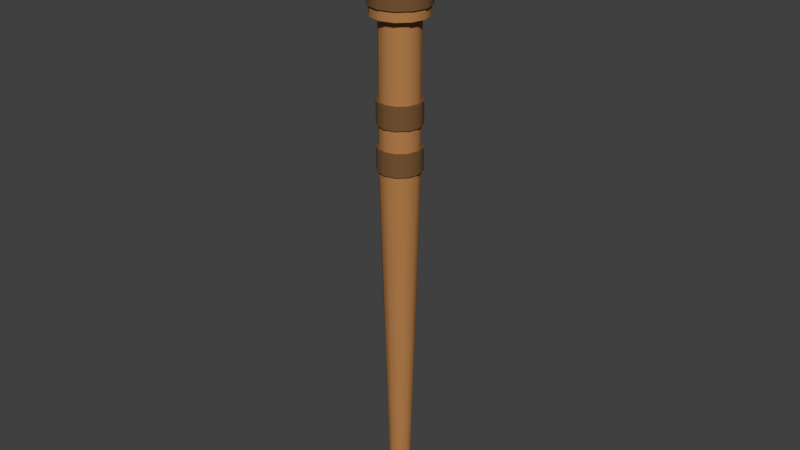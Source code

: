 # Source: TikiTorch.blend  (saved by Blender 2.78.0; exported with 4.5.12 LTS)
import bpy
from mathutils import Matrix  # noqa: F401  (used for matrix-valued properties, if any)

bpy.ops.wm.read_factory_settings(use_empty=True)
scene = bpy.context.scene
scene.name = 'Scene'

# ---- collections
col_collection_1 = bpy.data.collections.new('Collection 1'); scene.collection.children.link(col_collection_1)

# ---- materials (node trees are filled in below, after node groups)
mat_material__46 = bpy.data.materials.new('Material__46')
mat_material__46.alpha_threshold = 0.0
mat_material__46.use_transparent_shadow = False
mat_material__46.diffuse_color = (0.4575, 0.2093, 0.07205, 1.0)
mat_material__46.roughness = 0.5
mat_material__58 = bpy.data.materials.new('Material__58')
mat_material__58.alpha_threshold = 0.0
mat_material__58.use_transparent_shadow = False
mat_material__58.diffuse_color = (0.1845, 0.08945, 0.03743, 1.0)
mat_material__58.roughness = 0.5

# ---- material node trees

# ---- world
world_world = bpy.data.worlds.new('World'); scene.world = world_world
world_world.color = (0.05088, 0.05088, 0.05088)
world_world.use_sun_shadow = False
world_world.sun_shadow_jitter_overblur = 0.0
world_world.cycles.sampling_method = 'MANUAL'

# ---- meshes
me_firetorch = bpy.data.meshes.new('FireTorch')
me_firetorch.from_pydata([(2.165, 52.97, -1.25), (2.5, 52.97, 0.0), (2.5, 50.14, 0.0), (2.165, 50.14, -1.25), (1.25, 52.97, -2.165), (1.25, 50.14, -2.165), (0.0, 52.97, -2.5), (0.0, 50.14, -2.5), (-1.25, 52.97, -2.165), (-1.25, 50.14, -2.165), (-2.165, 52.97, -1.25), (-2.165, 50.14, -1.25), (-2.5, 52.97, 0.0), (-2.5, 50.14, 0.0), (-2.165, 52.97, 1.25), (-2.165, 50.14, 1.25), (-1.25, 52.97, 2.165), (-1.25, 50.14, 2.165), (0.0, 52.97, 2.5), (0.0, 50.14, 2.5), (1.25, 52.97, 2.165), (1.25, 50.14, 2.165), (2.165, 52.97, 1.25), (2.165, 50.14, 1.25), (1.079, 0.0, -0.6231), (1.246, 0.0, 0.0), (0.6231, 0.0, 0.0), (0.5396, 0.0, -0.3115), (0.6231, 0.0, -1.079), (0.3115, 0.0, -0.5396), (0.0, 0.0, -1.246), (0.0, 0.0, -0.6231), (-0.6231, 0.0, -1.079), (-0.3115, 0.0, -0.5396), (-1.079, 0.0, -0.6231), (-0.5396, 0.0, -0.3115), (-1.246, 0.0, 0.0), (-0.6231, 0.0, 0.0), (-1.079, 0.0, 0.6231), (-0.5396, 0.0, 0.3115), (-0.6231, 0.0, 1.079), (-0.3115, 0.0, 0.5396), (0.0, 0.0, 1.246), (0.0, 0.0, 0.6231), (0.6231, 0.0, 1.079), (0.3115, 0.0, 0.5396), (1.079, 0.0, 0.6231), (0.5396, 0.0, 0.3115), (0.0, 0.0, 0.0), (2.5, 80.0, 0.0), (2.165, 80.0, -1.25), (1.082, 80.0, -0.625), (1.25, 80.0, 0.0), (1.25, 80.0, -2.165), (0.625, 80.0, -1.082), (0.0, 80.0, -2.5), (0.0, 80.0, -1.25), (-1.25, 80.0, -2.165), (-0.625, 80.0, -1.082), (-2.165, 80.0, -1.25), (-1.082, 80.0, -0.625), (-2.5, 80.0, 0.0), (-1.25, 80.0, 0.0), (-2.165, 80.0, 1.25), (-1.082, 80.0, 0.625), (-1.25, 80.0, 2.165), (-0.625, 80.0, 1.082), (0.0, 80.0, 2.5), (0.0, 80.0, 1.25), (1.25, 80.0, 2.165), (0.625, 80.0, 1.082), (2.165, 80.0, 1.25), (1.082, 80.0, 0.625), (0.0, 80.0, 0.0), (3.248, 78.73, -1.875), (3.75, 78.73, 0.0), (3.75, 66.79, 0.0), (3.248, 66.79, -1.875), (1.875, 78.73, -3.248), (1.875, 66.79, -3.248), (0.0, 78.73, -3.75), (0.0, 66.79, -3.75), (-1.875, 78.73, -3.248), (-1.875, 66.79, -3.248), (-3.248, 78.73, -1.875), (-3.248, 66.79, -1.875), (-3.75, 78.73, 0.0), (-3.75, 66.79, 0.0), (-3.248, 78.73, 1.875), (-3.248, 66.79, 1.875), (-1.875, 78.73, 3.248), (-1.875, 66.79, 3.248), (0.0, 78.73, 3.75), (0.0, 66.79, 3.75), (1.875, 78.73, 3.248), (1.875, 66.79, 3.248), (3.248, 78.73, 1.875), (3.248, 66.79, 1.875), (3.5, 80.0, 0.0), (3.031, 80.0, -1.75), (3.031, 80.0, 1.75), (1.75, 80.0, 3.031), (0.0, 80.0, 3.5), (-1.75, 80.0, 3.031), (-3.031, 80.0, 1.75), (-3.5, 80.0, 0.0), (-3.031, 80.0, -1.75), (-1.75, 80.0, -3.031), (0.0, 80.0, -3.5), (1.75, 80.0, -3.031), (2.5, 65.52, 0.0), (2.165, 65.52, -1.25), (3.031, 65.52, -1.75), (3.5, 65.52, 0.0), (1.25, 65.52, -2.165), (1.75, 65.52, -3.031), (0.0, 65.52, -2.5), (0.0, 65.52, -3.5), (-1.25, 65.52, -2.165), (-1.75, 65.52, -3.031), (-2.165, 65.52, -1.25), (-3.031, 65.52, -1.75), (-2.5, 65.52, 0.0), (-3.5, 65.52, 0.0), (-2.165, 65.52, 1.25), (-3.031, 65.52, 1.75), (-1.25, 65.52, 2.165), (-1.75, 65.52, 3.031), (0.0, 65.52, 2.5), (0.0, 65.52, 3.5), (1.25, 65.52, 2.165), (1.75, 65.52, 3.031), (2.165, 65.52, 1.25), (3.031, 65.52, 1.75), (2.5, 55.79, 0.0), (2.165, 55.79, -1.25), (2.382, 55.79, -1.375), (2.75, 55.79, 0.0), (2.75, 52.97, 0.0), (2.382, 52.97, -1.375), (2.165, 47.32, -1.25), (2.5, 47.32, 0.0), (2.75, 47.32, 0.0), (2.382, 47.32, -1.375), (2.382, 50.14, -1.375), (2.75, 50.14, 0.0), (1.25, 55.79, -2.165), (1.375, 55.79, -2.382), (1.375, 52.97, -2.382), (1.25, 47.32, -2.165), (1.375, 47.32, -2.382), (1.375, 50.14, -2.382), (0.0, 55.79, -2.5), (0.0, 55.79, -2.75), (0.0, 52.97, -2.75), (0.0, 47.32, -2.5), (0.0, 47.32, -2.75), (0.0, 50.14, -2.75), (-1.25, 55.79, -2.165), (-1.375, 55.79, -2.382), (-1.375, 52.97, -2.382), (-1.25, 47.32, -2.165), (-1.375, 47.32, -2.382), (-1.375, 50.14, -2.382), (-2.165, 55.79, -1.25), (-2.382, 55.79, -1.375), (-2.382, 52.97, -1.375), (-2.165, 47.32, -1.25), (-2.382, 47.32, -1.375), (-2.382, 50.14, -1.375), (-2.5, 55.79, 0.0), (-2.75, 55.79, 0.0), (-2.75, 52.97, 0.0), (-2.5, 47.32, 0.0), (-2.75, 47.32, 0.0), (-2.75, 50.14, 0.0), (-2.165, 55.79, 1.25), (-2.382, 55.79, 1.375), (-2.382, 52.97, 1.375), (-2.165, 47.32, 1.25), (-2.382, 47.32, 1.375), (-2.382, 50.14, 1.375), (-1.25, 55.79, 2.165), (-1.375, 55.79, 2.382), (-1.375, 52.97, 2.382), (-1.25, 47.32, 2.165), (-1.375, 47.32, 2.382), (-1.375, 50.14, 2.382), (0.0, 55.79, 2.5), (0.0, 55.79, 2.75), (0.0, 52.97, 2.75), (0.0, 47.32, 2.5), (0.0, 47.32, 2.75), (0.0, 50.14, 2.75), (1.25, 55.79, 2.165), (1.375, 55.79, 2.382), (1.375, 52.97, 2.382), (1.25, 47.32, 2.165), (1.375, 47.32, 2.382), (1.375, 50.14, 2.382), (2.165, 55.79, 1.25), (2.382, 55.79, 1.375), (2.382, 52.97, 1.375), (2.165, 47.32, 1.25), (2.382, 47.32, 1.375), (2.382, 50.14, 1.375), (3.5, 78.73, 0.0), (3.031, 78.73, -1.75), (3.031, 66.79, -1.75), (3.5, 66.79, 0.0), (1.75, 78.73, -3.031), (1.75, 66.79, -3.031), (0.0, 78.73, -3.5), (0.0, 66.79, -3.5), (-1.75, 78.73, -3.031), (-1.75, 66.79, -3.031), (-3.031, 78.73, -1.75), (-3.031, 66.79, -1.75), (-3.5, 78.73, 0.0), (-3.5, 66.79, 0.0), (-3.031, 78.73, 1.75), (-3.031, 66.79, 1.75), (-1.75, 78.73, 3.031), (-1.75, 66.79, 3.031), (0.0, 78.73, 3.5), (0.0, 66.79, 3.5), (1.75, 78.73, 3.031), (1.75, 66.79, 3.031), (3.031, 78.73, 1.75), (3.031, 66.79, 1.75)], [], [(0, 1, 2, 3), (4, 0, 3, 5), (6, 4, 5, 7), (8, 6, 7, 9), (10, 8, 9, 11), (12, 10, 11, 13), (14, 12, 13, 15), (16, 14, 15, 17), (18, 16, 17, 19), (20, 18, 19, 21), (22, 20, 21, 23), (1, 22, 23, 2), (24, 25, 26, 27), (28, 24, 27, 29), (30, 28, 29, 31), (32, 30, 31, 33), (34, 32, 33, 35), (36, 34, 35, 37), (38, 36, 37, 39), (40, 38, 39, 41), (42, 40, 41, 43), (44, 42, 43, 45), (46, 44, 45, 47), (25, 46, 47, 26), (27, 26, 48), (29, 27, 48), (31, 29, 48), (33, 31, 48), (35, 33, 48), (37, 35, 48), (39, 37, 48), (41, 39, 48), (43, 41, 48), (45, 43, 48), (47, 45, 48), (26, 47, 48), (49, 50, 51, 52), (50, 53, 54, 51), (53, 55, 56, 54), (55, 57, 58, 56), (57, 59, 60, 58), (59, 61, 62, 60), (61, 63, 64, 62), (63, 65, 66, 64), (65, 67, 68, 66), (67, 69, 70, 68), (69, 71, 72, 70), (71, 49, 52, 72), (52, 51, 73), (51, 54, 73), (54, 56, 73), (56, 58, 73), (58, 60, 73), (60, 62, 73), (62, 64, 73), (64, 66, 73), (66, 68, 73), (68, 70, 73), (70, 72, 73), (72, 52, 73), (74, 75, 76, 77), (78, 74, 77, 79), (80, 78, 79, 81), (82, 80, 81, 83), (84, 82, 83, 85), (86, 84, 85, 87), (88, 86, 87, 89), (90, 88, 89, 91), (92, 90, 91, 93), (94, 92, 93, 95), (96, 94, 95, 97), (75, 96, 97, 76), (50, 49, 98, 99), (49, 71, 100, 98), (71, 69, 101, 100), (69, 67, 102, 101), (67, 65, 103, 102), (65, 63, 104, 103), (63, 61, 105, 104), (61, 59, 106, 105), (59, 57, 107, 106), (57, 55, 108, 107), (55, 53, 109, 108), (53, 50, 99, 109), (110, 111, 112, 113), (111, 114, 115, 112), (114, 116, 117, 115), (116, 118, 119, 117), (118, 120, 121, 119), (120, 122, 123, 121), (122, 124, 125, 123), (124, 126, 127, 125), (126, 128, 129, 127), (128, 130, 131, 129), (130, 132, 133, 131), (132, 110, 113, 133), (111, 110, 134, 135), (136, 137, 138, 139), (25, 24, 140, 141), (142, 143, 144, 145), (114, 111, 135, 146), (147, 136, 139, 148), (24, 28, 149, 140), (143, 150, 151, 144), (116, 114, 146, 152), (153, 147, 148, 154), (28, 30, 155, 149), (150, 156, 157, 151), (118, 116, 152, 158), (159, 153, 154, 160), (30, 32, 161, 155), (156, 162, 163, 157), (120, 118, 158, 164), (165, 159, 160, 166), (32, 34, 167, 161), (162, 168, 169, 163), (122, 120, 164, 170), (171, 165, 166, 172), (34, 36, 173, 167), (168, 174, 175, 169), (124, 122, 170, 176), (177, 171, 172, 178), (36, 38, 179, 173), (174, 180, 181, 175), (126, 124, 176, 182), (183, 177, 178, 184), (38, 40, 185, 179), (180, 186, 187, 181), (128, 126, 182, 188), (189, 183, 184, 190), (40, 42, 191, 185), (186, 192, 193, 187), (130, 128, 188, 194), (195, 189, 190, 196), (42, 44, 197, 191), (192, 198, 199, 193), (132, 130, 194, 200), (201, 195, 196, 202), (44, 46, 203, 197), (198, 204, 205, 199), (110, 132, 200, 134), (137, 201, 202, 138), (46, 25, 141, 203), (204, 142, 145, 205), (135, 134, 137, 136), (134, 200, 201, 137), (200, 194, 195, 201), (194, 188, 189, 195), (188, 182, 183, 189), (182, 176, 177, 183), (176, 170, 171, 177), (170, 164, 165, 171), (164, 158, 159, 165), (158, 152, 153, 159), (152, 146, 147, 153), (146, 135, 136, 147), (1, 0, 139, 138), (0, 4, 148, 139), (4, 6, 154, 148), (6, 8, 160, 154), (8, 10, 166, 160), (10, 12, 172, 166), (12, 14, 178, 172), (14, 16, 184, 178), (16, 18, 190, 184), (18, 20, 196, 190), (20, 22, 202, 196), (22, 1, 138, 202), (141, 140, 143, 142), (140, 149, 150, 143), (149, 155, 156, 150), (155, 161, 162, 156), (161, 167, 168, 162), (167, 173, 174, 168), (173, 179, 180, 174), (179, 185, 186, 180), (185, 191, 192, 186), (191, 197, 198, 192), (197, 203, 204, 198), (203, 141, 142, 204), (3, 2, 145, 144), (2, 23, 205, 145), (23, 21, 199, 205), (21, 19, 193, 199), (19, 17, 187, 193), (17, 15, 181, 187), (15, 13, 175, 181), (13, 11, 169, 175), (11, 9, 163, 169), (9, 7, 157, 163), (7, 5, 151, 157), (5, 3, 144, 151), (99, 98, 206, 207), (113, 112, 208, 209), (109, 99, 207, 210), (112, 115, 211, 208), (108, 109, 210, 212), (115, 117, 213, 211), (107, 108, 212, 214), (117, 119, 215, 213), (106, 107, 214, 216), (119, 121, 217, 215), (105, 106, 216, 218), (121, 123, 219, 217), (104, 105, 218, 220), (123, 125, 221, 219), (103, 104, 220, 222), (125, 127, 223, 221), (102, 103, 222, 224), (127, 129, 225, 223), (101, 102, 224, 226), (129, 131, 227, 225), (100, 101, 226, 228), (131, 133, 229, 227), (98, 100, 228, 206), (133, 113, 209, 229), (207, 206, 75, 74), (206, 228, 96, 75), (228, 226, 94, 96), (226, 224, 92, 94), (224, 222, 90, 92), (222, 220, 88, 90), (220, 218, 86, 88), (218, 216, 84, 86), (216, 214, 82, 84), (214, 212, 80, 82), (212, 210, 78, 80), (210, 207, 74, 78), (209, 208, 77, 76), (208, 211, 79, 77), (211, 213, 81, 79), (213, 215, 83, 81), (215, 217, 85, 83), (217, 219, 87, 85), (219, 221, 89, 87), (221, 223, 91, 89), (223, 225, 93, 91), (225, 227, 95, 93), (227, 229, 97, 95), (229, 209, 76, 97)])
me_firetorch.polygons.foreach_set('use_smooth', [1, 1, 1, 1, 1, 1, 1, 1, 1, 1, 1, 1, 1, 1, 1, 1, 1, 1, 1, 1, 1, 1, 1, 1, 1, 1, 1, 1, 1, 1, 1, 1, 1, 1, 1, 1, 1, 1, 1, 1, 1, 1, 1, 1, 1, 1, 1, 1, 1, 1, 1, 1, 1, 1, 1, 1, 1, 1, 1, 1, 1, 1, 1, 1, 1, 1, 1, 1, 1, 1, 1, 1, 0, 0, 0, 0, 0, 0, 0, 0, 0, 0, 0, 0, 0, 0, 0, 0, 0, 0, 0, 0, 0, 0, 0, 0, 1, 1, 1, 1, 1, 1, 1, 1, 1, 1, 1, 1, 1, 1, 1, 1, 1, 1, 1, 1, 1, 1, 1, 1, 1, 1, 1, 1, 1, 1, 1, 1, 1, 1, 1, 1, 1, 1, 1, 1, 1, 1, 1, 1, 1, 1, 1, 1, 0, 0, 0, 0, 0, 0, 0, 0, 0, 0, 0, 0, 0, 0, 0, 0, 0, 0, 0, 0, 0, 0, 0, 0, 0, 0, 0, 0, 0, 0, 0, 0, 0, 0, 0, 0, 0, 0, 0, 0, 0, 0, 0, 0, 0, 0, 0, 0, 1, 1, 1, 1, 1, 1, 1, 1, 1, 1, 1, 1, 1, 1, 1, 1, 1, 1, 1, 1, 1, 1, 1, 1, 0, 0, 0, 0, 0, 0, 0, 0, 0, 0, 0, 0, 0, 0, 0, 0, 0, 0, 0, 0, 0, 0, 0, 0])
me_firetorch.polygons.foreach_set('material_index', [0, 0, 0, 0, 0, 0, 0, 0, 0, 0, 0, 0, 0, 0, 0, 0, 0, 0, 0, 0, 0, 0, 0, 0, 0, 0, 0, 0, 0, 0, 0, 0, 0, 0, 0, 0, 0, 0, 0, 0, 0, 0, 0, 0, 0, 0, 0, 0, 0, 0, 0, 0, 0, 0, 0, 0, 0, 0, 0, 0, 1, 1, 1, 1, 1, 1, 1, 1, 1, 1, 1, 1, 0, 0, 0, 0, 0, 0, 0, 0, 0, 0, 0, 0, 0, 0, 0, 0, 0, 0, 0, 0, 0, 0, 0, 0, 0, 1, 0, 1, 0, 1, 0, 1, 0, 1, 0, 1, 0, 1, 0, 1, 0, 1, 0, 1, 0, 1, 0, 1, 0, 1, 0, 1, 0, 1, 0, 1, 0, 1, 0, 1, 0, 1, 0, 1, 0, 1, 0, 1, 0, 1, 0, 1, 1, 1, 1, 1, 1, 1, 1, 1, 1, 1, 1, 1, 1, 1, 1, 1, 1, 1, 1, 1, 1, 1, 1, 1, 1, 1, 1, 1, 1, 1, 1, 1, 1, 1, 1, 1, 1, 1, 1, 1, 1, 1, 1, 1, 1, 1, 1, 1, 0, 0, 0, 0, 0, 0, 0, 0, 0, 0, 0, 0, 0, 0, 0, 0, 0, 0, 0, 0, 0, 0, 0, 0, 1, 1, 1, 1, 1, 1, 1, 1, 1, 1, 1, 1, 1, 1, 1, 1, 1, 1, 1, 1, 1, 1, 1, 1])
_k = set([(0, 1), (0, 4), (1, 22), (2, 3), (2, 23), (3, 5), (4, 6), (5, 7), (6, 8), (7, 9), (8, 10), (9, 11), (10, 12), (11, 13), (12, 14), (13, 15), (14, 16), (15, 17), (16, 18), (17, 19), (18, 20), (19, 21), (20, 22), (21, 23), (24, 25), (24, 28), (25, 46), (28, 30), (30, 32), (32, 34), (34, 36), (36, 38), (38, 40), (40, 42), (42, 44), (44, 46), (49, 50), (49, 71), (50, 53), (53, 55), (55, 57), (57, 59), (59, 61), (61, 63), (63, 65), (65, 67), (67, 69), (69, 71), (74, 75), (74, 78), (75, 96), (76, 77), (76, 97), (77, 79), (78, 80), (79, 81), (80, 82), (81, 83), (82, 84), (83, 85), (84, 86), (85, 87), (86, 88), (87, 89), (88, 90), (89, 91), (90, 92), (91, 93), (92, 94), (93, 95), (94, 96), (95, 97), (98, 99), (98, 100), (99, 109), (100, 101), (101, 102), (102, 103), (103, 104), (104, 105), (105, 106), (106, 107), (107, 108), (108, 109), (110, 111), (110, 132), (111, 114), (112, 113), (112, 115), (113, 133), (114, 116), (115, 117), (116, 118), (117, 119), (118, 120), (119, 121), (120, 122), (121, 123), (122, 124), (123, 125), (124, 126), (125, 127), (126, 128), (127, 129), (128, 130), (129, 131), (130, 132), (131, 133), (134, 135), (134, 200), (135, 146), (136, 137), (136, 147), (137, 201), (138, 139), (138, 202), (139, 148), (140, 141), (140, 149), (141, 203), (142, 143), (142, 204), (143, 150), (144, 145), (144, 151), (145, 205), (146, 152), (147, 153), (148, 154), (149, 155), (150, 156), (151, 157), (152, 158), (153, 159), (154, 160), (155, 161), (156, 162), (157, 163), (158, 164), (159, 165), (160, 166), (161, 167), (162, 168), (163, 169), (164, 170), (165, 171), (166, 172), (167, 173), (168, 174), (169, 175), (170, 176), (171, 177), (172, 178), (173, 179), (174, 180), (175, 181), (176, 182), (177, 183), (178, 184), (179, 185), (180, 186), (181, 187), (182, 188), (183, 189), (184, 190), (185, 191), (186, 192), (187, 193), (188, 194), (189, 195), (190, 196), (191, 197), (192, 198), (193, 199), (194, 200), (195, 201), (196, 202), (197, 203), (198, 204), (199, 205), (206, 207), (206, 228), (207, 210), (208, 209), (208, 211), (209, 229), (210, 212), (211, 213), (212, 214), (213, 215), (214, 216), (215, 217), (216, 218), (217, 219), (218, 220), (219, 221), (220, 222), (221, 223), (222, 224), (223, 225), (224, 226), (225, 227), (226, 228), (227, 229)])
me_firetorch.attributes.new('sharp_edge', 'BOOLEAN', 'EDGE').data.foreach_set('value', [ (min(e.vertices), max(e.vertices)) in _k for e in me_firetorch.edges])
_uv = me_firetorch.uv_layers.new(name='UVMap')
_uv.uv.foreach_set('vector', [0.8426, 0.6619, 0.7582, 0.6619, 0.7582, 0.6266, 0.8426, 0.6266, 0.9228, 0.6619, 0.8426, 0.6619, 0.8426, 0.6266, 0.9228, 0.6266, 1.0, 0.6619, 0.9228, 0.6619, 0.9228, 0.6266, 1.0, 0.6266, 0.0772, 0.6619, 0.0, 0.6619, 0.0, 0.6266, 0.0772, 0.6266, 0.1574, 0.6619, 0.0772, 0.6619, 0.0772, 0.6266, 0.1574, 0.6266, 0.2418, 0.6619, 0.1574, 0.6619, 0.1574, 0.6266, 0.2418, 0.6266, 0.3286, 0.6619, 0.2418, 0.6619, 0.2418, 0.6266, 0.3286, 0.6266, 0.415, 0.6619, 0.3286, 0.6619, 0.3286, 0.6266, 0.415, 0.6266, 0.5, 0.6619, 0.415, 0.6619, 0.415, 0.6266, 0.5, 0.6266, 0.585, 0.6619, 0.5, 0.6619, 0.5, 0.6266, 0.585, 0.6266, 0.6714, 0.6619, 0.585, 0.6619, 0.585, 0.6266, 0.6714, 0.6266, 0.7582, 0.6619, 0.6714, 0.6619, 0.6714, 0.6266, 0.7582, 0.6266, 0.3932, 0.6487, 0.4822, 0.6717, 0.4822, 0.5859, 0.4377, 0.5744, 0.3281, 0.5859, 0.3932, 0.6487, 0.4377, 0.5744, 0.4052, 0.5429, 0.3043, 0.5, 0.3281, 0.5859, 0.4052, 0.5429, 0.3932, 0.5, 0.3281, 0.4141, 0.3043, 0.5, 0.3932, 0.5, 0.4052, 0.4571, 0.3932, 0.3513, 0.3281, 0.4141, 0.4052, 0.4571, 0.4377, 0.4256, 0.4822, 0.3283, 0.3932, 0.3513, 0.4377, 0.4256, 0.4822, 0.4141, 0.5711, 0.3513, 0.4822, 0.3283, 0.4822, 0.4141, 0.5266, 0.4256, 0.6362, 0.4141, 0.5711, 0.3513, 0.5266, 0.4256, 0.5592, 0.4571, 0.66, 0.5, 0.6362, 0.4141, 0.5592, 0.4571, 0.5711, 0.5, 0.6362, 0.5859, 0.66, 0.5, 0.5711, 0.5, 0.5592, 0.5429, 0.5711, 0.6487, 0.6362, 0.5859, 0.5592, 0.5429, 0.5266, 0.5744, 0.4822, 0.6717, 0.5711, 0.6487, 0.5266, 0.5744, 0.4822, 0.5859, 0.4377, 0.5744, 0.4822, 0.5859, 0.4822, 0.5, 0.4052, 0.5429, 0.4377, 0.5744, 0.4822, 0.5, 0.3932, 0.5, 0.4052, 0.5429, 0.4822, 0.5, 0.4052, 0.4571, 0.3932, 0.5, 0.4822, 0.5, 0.4377, 0.4256, 0.4052, 0.4571, 0.4822, 0.5, 0.4822, 0.4141, 0.4377, 0.4256, 0.4822, 0.5, 0.5266, 0.4256, 0.4822, 0.4141, 0.4822, 0.5, 0.5592, 0.4571, 0.5266, 0.4256, 0.4822, 0.5, 0.5711, 0.5, 0.5592, 0.4571, 0.4822, 0.5, 0.5592, 0.5429, 0.5711, 0.5, 0.4822, 0.5, 0.5266, 0.5744, 0.5592, 0.5429, 0.4822, 0.5, 0.4822, 0.5859, 0.5266, 0.5744, 0.4822, 0.5, 0.4822, 0.8445, 0.3038, 0.7983, 0.393, 0.6492, 0.4822, 0.6722, 0.3038, 0.7983, 0.1732, 0.6722, 0.3277, 0.5861, 0.393, 0.6492, 0.1732, 0.6722, 0.1254, 0.5, 0.3038, 0.5, 0.3277, 0.5861, 0.1254, 0.5, 0.1732, 0.3278, 0.3277, 0.4139, 0.3038, 0.5, 0.1732, 0.3278, 0.3038, 0.2017, 0.393, 0.3508, 0.3277, 0.4139, 0.3038, 0.2017, 0.4822, 0.1555, 0.4822, 0.3278, 0.393, 0.3508, 0.4822, 0.1555, 0.6606, 0.2017, 0.5714, 0.3508, 0.4822, 0.3278, 0.6606, 0.2017, 0.7911, 0.3278, 0.6367, 0.4139, 0.5714, 0.3508, 0.7911, 0.3278, 0.8389, 0.5, 0.6606, 0.5, 0.6367, 0.4139, 0.8389, 0.5, 0.7911, 0.6722, 0.6367, 0.5861, 0.6606, 0.5, 0.7911, 0.6722, 0.6606, 0.7983, 0.5714, 0.6492, 0.6367, 0.5861, 0.6606, 0.7983, 0.4822, 0.8445, 0.4822, 0.6722, 0.5714, 0.6492, 0.4822, 0.6722, 0.393, 0.6492, 0.4822, 0.5, 0.393, 0.6492, 0.3277, 0.5861, 0.4822, 0.5, 0.3277, 0.5861, 0.3038, 0.5, 0.4822, 0.5, 0.3038, 0.5, 0.3277, 0.4139, 0.4822, 0.5, 0.3277, 0.4139, 0.393, 0.3508, 0.4822, 0.5, 0.393, 0.3508, 0.4822, 0.3278, 0.4822, 0.5, 0.4822, 0.3278, 0.5714, 0.3508, 0.4822, 0.5, 0.5714, 0.3508, 0.6367, 0.4139, 0.4822, 0.5, 0.6367, 0.4139, 0.6606, 0.5, 0.4822, 0.5, 0.6606, 0.5, 0.6367, 0.5861, 0.4822, 0.5, 0.6367, 0.5861, 0.5714, 0.6492, 0.4822, 0.5, 0.5714, 0.6492, 0.4822, 0.6722, 0.4822, 0.5, 0.8333, 0.9717, 0.75, 0.9717, 0.75, 0.6132, 0.8333, 0.6132, 0.9167, 0.9717, 0.8333, 0.9717, 0.8333, 0.6132, 0.9167, 0.6132, 1.0, 0.9717, 0.9167, 0.9717, 0.9167, 0.6132, 1.0, 0.6132, 0.0833, 0.9717, 0.0, 0.9717, 0.0, 0.6132, 0.0833, 0.6132, 0.1667, 0.9717, 0.0833, 0.9717, 0.0833, 0.6132, 0.1667, 0.6132, 0.25, 0.9717, 0.1667, 0.9717, 0.1667, 0.6132, 0.25, 0.6132, 0.3333, 0.9717, 0.25, 0.9717, 0.25, 0.6132, 0.3333, 0.6132, 0.4167, 0.9717, 0.3333, 0.9717, 0.3333, 0.6132, 0.4167, 0.6132, 0.5, 0.9717, 0.4167, 0.9717, 0.4167, 0.6132, 0.5, 0.6132, 0.5833, 0.9717, 0.5, 0.9717, 0.5, 0.6132, 0.5833, 0.6132, 0.6667, 0.9717, 0.5833, 0.9717, 0.5833, 0.6132, 0.6667, 0.6132, 0.75, 0.9717, 0.6667, 0.9717, 0.6667, 0.6132, 0.75, 0.6132, 0.3038, 0.7983, 0.4822, 0.8445, 0.4822, 0.9823, 0.2324, 0.9177, 0.4822, 0.8445, 0.6606, 0.7983, 0.7319, 0.9177, 0.4822, 0.9823, 0.6606, 0.7983, 0.7911, 0.6722, 0.9147, 0.7411, 0.7319, 0.9177, 0.7911, 0.6722, 0.8389, 0.5, 0.9817, 0.5, 0.9147, 0.7411, 0.8389, 0.5, 0.7911, 0.3278, 0.9147, 0.2589, 0.9817, 0.5, 0.7911, 0.3278, 0.6606, 0.2017, 0.7319, 0.0823, 0.9147, 0.2589, 0.6606, 0.2017, 0.4822, 0.1555, 0.4822, 0.0177, 0.7319, 0.0823, 0.4822, 0.1555, 0.3038, 0.2017, 0.2324, 0.0823, 0.4822, 0.0177, 0.3038, 0.2017, 0.1732, 0.3278, 0.0496, 0.2589, 0.2324, 0.0823, 0.1732, 0.3278, 0.1254, 0.5, -0.0173, 0.5, 0.0496, 0.2589, 0.1254, 0.5, 0.1732, 0.6722, 0.0496, 0.7411, -0.0173, 0.5, 0.1732, 0.6722, 0.3038, 0.7983, 0.2324, 0.9177, 0.0496, 0.7411, 0.4822, 0.8445, 0.3038, 0.7983, 0.2324, 0.9177, 0.4822, 0.9823, 0.3038, 0.7983, 0.1732, 0.6722, 0.0496, 0.7411, 0.2324, 0.9177, 0.1732, 0.6722, 0.1254, 0.5, -0.0173, 0.5, 0.0496, 0.7411, 0.1254, 0.5, 0.1732, 0.3278, 0.0496, 0.2589, -0.0173, 0.5, 0.1732, 0.3278, 0.3038, 0.2017, 0.2324, 0.0823, 0.0496, 0.2589, 0.3038, 0.2017, 0.4822, 0.1555, 0.4822, 0.0177, 0.2324, 0.0823, 0.4822, 0.1555, 0.6606, 0.2017, 0.7319, 0.0823, 0.4822, 0.0177, 0.6606, 0.2017, 0.7911, 0.3278, 0.9147, 0.2589, 0.7319, 0.0823, 0.7911, 0.3278, 0.8389, 0.5, 0.9817, 0.5, 0.9147, 0.2589, 0.8389, 0.5, 0.7911, 0.6722, 0.9147, 0.7411, 0.9817, 0.5, 0.7911, 0.6722, 0.6606, 0.7983, 0.7319, 0.9177, 0.9147, 0.7411, 0.6606, 0.7983, 0.4822, 0.8445, 0.4822, 0.9823, 0.7319, 0.9177, 0.8426, 0.8187, 0.7582, 0.8187, 0.7582, 0.6972, 0.8426, 0.6972, 0.8333, 0.2829, 0.75, 0.2829, 0.75, 0.198, 0.8333, 0.198, 0.7665, 0.0005, 0.8491, 0.0005, 0.8426, 0.5914, 0.7582, 0.5914, 0.75, 0.0283, 0.8333, 0.0283, 0.8333, 0.1131, 0.75, 0.1131, 0.9228, 0.8187, 0.8426, 0.8187, 0.8426, 0.6972, 0.9228, 0.6972, 0.9167, 0.2829, 0.8333, 0.2829, 0.8333, 0.198, 0.9167, 0.198, 0.8491, 0.0005, 0.9263, 0.0005, 0.9228, 0.5914, 0.8426, 0.5914, 0.8333, 0.0283, 0.9167, 0.0283, 0.9167, 0.1131, 0.8333, 0.1131, 1.0, 0.8187, 0.9228, 0.8187, 0.9228, 0.6972, 1.0, 0.6972, 1.0, 0.2829, 0.9167, 0.2829, 0.9167, 0.198, 1.0, 0.198, 0.9263, 0.0005, 1.0, 0.0005, 1.0, 0.5914, 0.9228, 0.5914, 0.9167, 0.0283, 1.0, 0.0283, 1.0, 0.1131, 0.9167, 0.1131, 0.0772, 0.8187, 0.0, 0.8187, 0.0, 0.6972, 0.0772, 0.6972, 0.0833, 0.2829, 0.0, 0.2829, 0.0, 0.198, 0.0833, 0.198, 1.0, 0.0005, 1.074, 0.0005, 1.077, 0.5914, 1.0, 0.5914, 1.0, 0.0283, 1.083, 0.0283, 1.083, 0.1131, 1.0, 0.1131, 0.1574, 0.8187, 0.0772, 0.8187, 0.0772, 0.6972, 0.1574, 0.6972, 0.1667, 0.2829, 0.0833, 0.2829, 0.0833, 0.198, 0.1667, 0.198, 0.0737, 0.0005, 0.1509, 0.0005, 0.1574, 0.5914, 0.0772, 0.5914, 0.0833, 0.0283, 0.1667, 0.0283, 0.1667, 0.1131, 0.0833, 0.1131, 0.2418, 0.8187, 0.1574, 0.8187, 0.1574, 0.6972, 0.2418, 0.6972, 0.25, 0.2829, 0.1667, 0.2829, 0.1667, 0.198, 0.25, 0.198, 0.1509, 0.0005, 0.2335, 0.0005, 0.2418, 0.5914, 0.1574, 0.5914, 0.1667, 0.0283, 0.25, 0.0283, 0.25, 0.1131, 0.1667, 0.1131, 0.3286, 0.8187, 0.2418, 0.8187, 0.2418, 0.6972, 0.3286, 0.6972, 0.3333, 0.2829, 0.25, 0.2829, 0.25, 0.198, 0.3333, 0.198, 0.2335, 0.0005, 0.321, 0.0005, 0.3286, 0.5914, 0.2418, 0.5914, 0.25, 0.0283, 0.3333, 0.0283, 0.3333, 0.1131, 0.25, 0.1131, 0.415, 0.8187, 0.3286, 0.8187, 0.3286, 0.6972, 0.415, 0.6972, 0.4167, 0.2829, 0.3333, 0.2829, 0.3333, 0.198, 0.4167, 0.198, 0.321, 0.0005, 0.4105, 0.0005, 0.415, 0.5914, 0.3286, 0.5914, 0.3333, 0.0283, 0.4167, 0.0283, 0.4167, 0.1131, 0.3333, 0.1131, 0.5, 0.8187, 0.415, 0.8187, 0.415, 0.6972, 0.5, 0.6972, 0.5, 0.2829, 0.4167, 0.2829, 0.4167, 0.198, 0.5, 0.198, 0.4105, 0.0005, 0.5, 0.0005, 0.5, 0.5914, 0.415, 0.5914, 0.4167, 0.0283, 0.5, 0.0283, 0.5, 0.1131, 0.4167, 0.1131, 0.585, 0.8187, 0.5, 0.8187, 0.5, 0.6972, 0.585, 0.6972, 0.5833, 0.2829, 0.5, 0.2829, 0.5, 0.198, 0.5833, 0.198, 0.5, 0.0005, 0.5895, 0.0005, 0.585, 0.5914, 0.5, 0.5914, 0.5, 0.0283, 0.5833, 0.0283, 0.5833, 0.1131, 0.5, 0.1131, 0.6714, 0.8187, 0.585, 0.8187, 0.585, 0.6972, 0.6714, 0.6972, 0.6667, 0.2829, 0.5833, 0.2829, 0.5833, 0.198, 0.6667, 0.198, 0.5895, 0.0005, 0.679, 0.0005, 0.6714, 0.5914, 0.585, 0.5914, 0.5833, 0.0283, 0.6667, 0.0283, 0.6667, 0.1131, 0.5833, 0.1131, 0.7582, 0.8187, 0.6714, 0.8187, 0.6714, 0.6972, 0.7582, 0.6972, 0.75, 0.2829, 0.6667, 0.2829, 0.6667, 0.198, 0.75, 0.198, 0.679, 0.0005, 0.7665, 0.0005, 0.7582, 0.5914, 0.6714, 0.5914, 0.6667, 0.0283, 0.75, 0.0283, 0.75, 0.1131, 0.6667, 0.1131, 0.8333, 0.2829, 0.75, 0.2829, 0.75, 0.2829, 0.8333, 0.2829, 0.75, 0.2829, 0.6667, 0.2829, 0.6667, 0.2829, 0.75, 0.2829, 0.6667, 0.2829, 0.5833, 0.2829, 0.5833, 0.2829, 0.6667, 0.2829, 0.5833, 0.2829, 0.5, 0.2829, 0.5, 0.2829, 0.5833, 0.2829, 0.5, 0.2829, 0.4167, 0.2829, 0.4167, 0.2829, 0.5, 0.2829, 0.4167, 0.2829, 0.3333, 0.2829, 0.3333, 0.2829, 0.4167, 0.2829, 0.3333, 0.2829, 0.25, 0.2829, 0.25, 0.2829, 0.3333, 0.2829, 0.25, 0.2829, 0.1667, 0.2829, 0.1667, 0.2829, 0.25, 0.2829, 0.1667, 0.2829, 0.0833, 0.2829, 0.0833, 0.2829, 0.1667, 0.2829, 0.0833, 0.2829, 0.0, 0.2829, 0.0, 0.2829, 0.0833, 0.2829, 1.0, 0.2829, 0.9167, 0.2829, 0.9167, 0.2829, 1.0, 0.2829, 0.9167, 0.2829, 0.8333, 0.2829, 0.8333, 0.2829, 0.9167, 0.2829, 0.75, 0.198, 0.8333, 0.198, 0.8333, 0.198, 0.75, 0.198, 0.8333, 0.198, 0.9167, 0.198, 0.9167, 0.198, 0.8333, 0.198, 0.9167, 0.198, 1.0, 0.198, 1.0, 0.198, 0.9167, 0.198, 1.0, 0.198, 1.083, 0.198, 1.083, 0.198, 1.0, 0.198, 0.0833, 0.198, 0.1667, 0.198, 0.1667, 0.198, 0.0833, 0.198, 0.1667, 0.198, 0.25, 0.198, 0.25, 0.198, 0.1667, 0.198, 0.25, 0.198, 0.3333, 0.198, 0.3333, 0.198, 0.25, 0.198, 0.3333, 0.198, 0.4167, 0.198, 0.4167, 0.198, 0.3333, 0.198, 0.4167, 0.198, 0.5, 0.198, 0.5, 0.198, 0.4167, 0.198, 0.5, 0.198, 0.5833, 0.198, 0.5833, 0.198, 0.5, 0.198, 0.5833, 0.198, 0.6667, 0.198, 0.6667, 0.198, 0.5833, 0.198, 0.6667, 0.198, 0.75, 0.198, 0.75, 0.198, 0.6667, 0.198, 0.75, 0.0283, 0.8333, 0.0283, 0.8333, 0.0283, 0.75, 0.0283, 0.8333, 0.0283, 0.9167, 0.0283, 0.9167, 0.0283, 0.8333, 0.0283, 0.9167, 0.0283, 1.0, 0.0283, 1.0, 0.0283, 0.9167, 0.0283, 1.0, 0.0283, 1.083, 0.0283, 1.083, 0.0283, 1.0, 0.0283, 0.0833, 0.0283, 0.1667, 0.0283, 0.1667, 0.0283, 0.0833, 0.0283, 0.1667, 0.0283, 0.25, 0.0283, 0.25, 0.0283, 0.1667, 0.0283, 0.25, 0.0283, 0.3333, 0.0283, 0.3333, 0.0283, 0.25, 0.0283, 0.3333, 0.0283, 0.4167, 0.0283, 0.4167, 0.0283, 0.3333, 0.0283, 0.4167, 0.0283, 0.5, 0.0283, 0.5, 0.0283, 0.4167, 0.0283, 0.5, 0.0283, 0.5833, 0.0283, 0.5833, 0.0283, 0.5, 0.0283, 0.5833, 0.0283, 0.6667, 0.0283, 0.6667, 0.0283, 0.5833, 0.0283, 0.6667, 0.0283, 0.75, 0.0283, 0.75, 0.0283, 0.6667, 0.0283, 0.8333, 0.1131, 0.75, 0.1131, 0.75, 0.1131, 0.8333, 0.1131, 0.75, 0.1131, 0.6667, 0.1131, 0.6667, 0.1131, 0.75, 0.1131, 0.6667, 0.1131, 0.5833, 0.1131, 0.5833, 0.1131, 0.6667, 0.1131, 0.5833, 0.1131, 0.5, 0.1131, 0.5, 0.1131, 0.5833, 0.1131, 0.5, 0.1131, 0.4167, 0.1131, 0.4167, 0.1131, 0.5, 0.1131, 0.4167, 0.1131, 0.3333, 0.1131, 0.3333, 0.1131, 0.4167, 0.1131, 0.3333, 0.1131, 0.25, 0.1131, 0.25, 0.1131, 0.3333, 0.1131, 0.25, 0.1131, 0.1667, 0.1131, 0.1667, 0.1131, 0.25, 0.1131, 0.1667, 0.1131, 0.0833, 0.1131, 0.0833, 0.1131, 0.1667, 0.1131, 0.0833, 0.1131, 0.0, 0.1131, 0.0, 0.1131, 0.0833, 0.1131, 1.0, 0.1131, 0.9167, 0.1131, 0.9167, 0.1131, 1.0, 0.1131, 0.9167, 0.1131, 0.8333, 0.1131, 0.8333, 0.1131, 0.9167, 0.1131, 0.8407, 0.9995, 0.7559, 0.9995, 0.7559, 0.9837, 0.8407, 0.9837, 0.7559, 0.8187, 0.8407, 0.8187, 0.8407, 0.8346, 0.7559, 0.8346, 0.9218, 0.9995, 0.8407, 0.9995, 0.8407, 0.9837, 0.9218, 0.9837, 0.8407, 0.8187, 0.9218, 0.8187, 0.9218, 0.8346, 0.8407, 0.8346, 1.0, 0.9995, 0.9218, 0.9995, 0.9218, 0.9837, 1.0, 0.9837, 0.9218, 0.8187, 1.0, 0.8187, 1.0, 0.8346, 0.9218, 0.8346, 0.0782, 0.9995, 0.0, 0.9995, 0.0, 0.9837, 0.0782, 0.9837, 1.0, 0.8187, 1.078, 0.8187, 1.078, 0.8346, 1.0, 0.8346, 0.1593, 0.9995, 0.0782, 0.9995, 0.0782, 0.9837, 0.1593, 0.9837, 0.0782, 0.8187, 0.1593, 0.8187, 0.1593, 0.8346, 0.0782, 0.8346, 0.2441, 0.9995, 0.1593, 0.9995, 0.1593, 0.9837, 0.2441, 0.9837, 0.1593, 0.8187, 0.2441, 0.8187, 0.2441, 0.8346, 0.1593, 0.8346, 0.3307, 0.9995, 0.2441, 0.9995, 0.2441, 0.9837, 0.3307, 0.9837, 0.2441, 0.8187, 0.3307, 0.8187, 0.3307, 0.8346, 0.2441, 0.8346, 0.4162, 0.9995, 0.3307, 0.9995, 0.3307, 0.9837, 0.4162, 0.9837, 0.3307, 0.8187, 0.4162, 0.8187, 0.4162, 0.8346, 0.3307, 0.8346, 0.5, 0.9995, 0.4162, 0.9995, 0.4162, 0.9837, 0.5, 0.9837, 0.4162, 0.8187, 0.5, 0.8187, 0.5, 0.8346, 0.4162, 0.8346, 0.5838, 0.9995, 0.5, 0.9995, 0.5, 0.9837, 0.5838, 0.9837, 0.5, 0.8187, 0.5838, 0.8187, 0.5838, 0.8346, 0.5, 0.8346, 0.6693, 0.9995, 0.5838, 0.9995, 0.5838, 0.9837, 0.6693, 0.9837, 0.5838, 0.8187, 0.6693, 0.8187, 0.6693, 0.8346, 0.5838, 0.8346, 0.7559, 0.9995, 0.6693, 0.9995, 0.6693, 0.9837, 0.7559, 0.9837, 0.6693, 0.8187, 0.7559, 0.8187, 0.7559, 0.8346, 0.6693, 0.8346, 0.8333, 0.9717, 0.75, 0.9717, 0.75, 0.9717, 0.8333, 0.9717, 0.75, 0.9717, 0.6667, 0.9717, 0.6667, 0.9717, 0.75, 0.9717, 0.6667, 0.9717, 0.5833, 0.9717, 0.5833, 0.9717, 0.6667, 0.9717, 0.5833, 0.9717, 0.5, 0.9717, 0.5, 0.9717, 0.5833, 0.9717, 0.5, 0.9717, 0.4167, 0.9717, 0.4167, 0.9717, 0.5, 0.9717, 0.4167, 0.9717, 0.3333, 0.9717, 0.3333, 0.9717, 0.4167, 0.9717, 0.3333, 0.9717, 0.25, 0.9717, 0.25, 0.9717, 0.3333, 0.9717, 0.25, 0.9717, 0.1667, 0.9717, 0.1667, 0.9717, 0.25, 0.9717, 0.1667, 0.9717, 0.0833, 0.9717, 0.0833, 0.9717, 0.1667, 0.9717, 0.0833, 0.9717, 0.0, 0.9717, 0.0, 0.9717, 0.0833, 0.9717, 1.0, 0.9717, 0.9167, 0.9717, 0.9167, 0.9717, 1.0, 0.9717, 0.9167, 0.9717, 0.8333, 0.9717, 0.8333, 0.9717, 0.9167, 0.9717, 0.75, 0.6132, 0.8333, 0.6132, 0.8333, 0.6132, 0.75, 0.6132, 0.8333, 0.6132, 0.9167, 0.6132, 0.9167, 0.6132, 0.8333, 0.6132, 0.9167, 0.6132, 1.0, 0.6132, 1.0, 0.6132, 0.9167, 0.6132, 1.0, 0.6132, 1.083, 0.6132, 1.083, 0.6132, 1.0, 0.6132, 0.0833, 0.6132, 0.1667, 0.6132, 0.1667, 0.6132, 0.0833, 0.6132, 0.1667, 0.6132, 0.25, 0.6132, 0.25, 0.6132, 0.1667, 0.6132, 0.25, 0.6132, 0.3333, 0.6132, 0.3333, 0.6132, 0.25, 0.6132, 0.3333, 0.6132, 0.4167, 0.6132, 0.4167, 0.6132, 0.3333, 0.6132, 0.4167, 0.6132, 0.5, 0.6132, 0.5, 0.6132, 0.4167, 0.6132, 0.5, 0.6132, 0.5833, 0.6132, 0.5833, 0.6132, 0.5, 0.6132, 0.5833, 0.6132, 0.6667, 0.6132, 0.6667, 0.6132, 0.5833, 0.6132, 0.6667, 0.6132, 0.75, 0.6132, 0.75, 0.6132, 0.6667, 0.6132])
me_firetorch.materials.append(mat_material__46)
me_firetorch.materials.append(mat_material__58)
me_firetorch.use_remesh_preserve_volume = False
me_firetorch.use_remesh_preserve_attributes = False
me_firetorch.use_mirror_vertex_groups = False
me_firetorch.update()
me_firetorch.normals_split_custom_set([tuple(v) for v in zip(*[iter([0.866, 0.0, -0.5, 1.0, 0.0, 0.0, 1.0, 0.0, 0.0, 0.866, 0.0, -0.5, 0.5, 0.0, -0.866, 0.866, 0.0, -0.5, 0.866, 0.0, -0.5, 0.5, 0.0, -0.866, 0.0, 0.0, -1.0, 0.5, 0.0, -0.866, 0.5, 0.0, -0.866, 0.0, 0.0, -1.0, -0.5, 0.0, -0.866, 0.0, 0.0, -1.0, 0.0, 0.0, -1.0, -0.5, 0.0, -0.866, -0.866, 0.0, -0.5, -0.5, 0.0, -0.866, -0.5, 0.0, -0.866, -0.866, 0.0, -0.5, -1.0, 0.0, 0.0, -0.866, 0.0, -0.5, -0.866, 0.0, -0.5, -1.0, 0.0, 0.0, -0.866, 0.0, 0.5, -1.0, 0.0, 0.0, -1.0, 0.0, 0.0, -0.866, 0.0, 0.5, -0.5, 0.0, 0.866, -0.866, 0.0, 0.5, -0.866, 0.0, 0.5, -0.5, 0.0, 0.866, 0.0, 0.0, 1.0, -0.5, 0.0, 0.866, -0.5, 0.0, 0.866, 0.0, 0.0, 1.0, 0.5, 0.0, 0.866, 0.0, 0.0, 1.0, 0.0, 0.0, 1.0, 0.5, 0.0, 0.866, 0.866, 0.0, 0.5, 0.5, 0.0, 0.866, 0.5, 0.0, 0.866, 0.866, 0.0, 0.5, 1.0, 0.0, 0.0, 0.866, 0.0, 0.5, 0.866, 0.0, 0.5, 1.0, 0.0, 0.0, 0.0, -1.0, 0.0, 0.0, -1.0, 0.0, 0.0, -1.0, 0.0, 0.0, -1.0, 0.0, 0.0, -1.0, 0.0, 0.0, -1.0, 0.0, 0.0, -1.0, 0.0, 0.0, -1.0, 0.0, 0.0, -1.0, 0.0, 0.0, -1.0, 0.0, 0.0, -1.0, 0.0, 0.0, -1.0, 0.0, 0.0, -1.0, 0.0, 0.0, -1.0, 0.0, 0.0, -1.0, 0.0, 0.0, -1.0, 0.0, 0.0, -1.0, 0.0, 0.0, -1.0, 0.0, 0.0, -1.0, 0.0, 0.0, -1.0, 0.0, 0.0, -1.0, 0.0, 0.0, -1.0, 0.0, 0.0, -1.0, 0.0, 0.0, -1.0, 0.0, 0.0, -1.0, 0.0, 0.0, -1.0, 0.0, 0.0, -1.0, 0.0, 0.0, -1.0, 0.0, 0.0, -1.0, 0.0, 0.0, -1.0, 0.0, 0.0, -1.0, 0.0, 0.0, -1.0, 0.0, 0.0, -1.0, 0.0, 0.0, -1.0, 0.0, 0.0, -1.0, 0.0, 0.0, -1.0, 0.0, 0.0, -1.0, 0.0, 0.0, -1.0, 0.0, 0.0, -1.0, 0.0, 0.0, -1.0, 0.0, 0.0, -1.0, 0.0, 0.0, -1.0, 0.0, 0.0, -1.0, 0.0, 0.0, -1.0, 0.0, 0.0, -1.0, 0.0, 0.0, -1.0, 0.0, 0.0, -1.0, 0.0, 0.0, -1.0, 0.0, 0.0, -1.0, 0.0, 0.0, -1.0, 0.0, 0.0, -1.0, 0.0, 0.0, -1.0, 0.0, 0.0, -1.0, 0.0, 0.0, -1.0, 0.0, 0.0, -1.0, 0.0, 0.0, -1.0, 0.0, 0.0, -1.0, 0.0, 0.0, -1.0, 0.0, 0.0, -1.0, 0.0, 0.0, -1.0, 0.0, 0.0, -1.0, 0.0, 0.0, -1.0, 0.0, 0.0, -1.0, 0.0, 0.0, -1.0, 0.0, 0.0, -1.0, 0.0, 0.0, -1.0, 0.0, 0.0, -1.0, 0.0, 0.0, -1.0, 0.0, 0.0, -1.0, 0.0, 0.0, -1.0, 0.0, 0.0, -1.0, 0.0, 0.0, -1.0, 0.0, 0.0, -1.0, 0.0, 0.0, -1.0, 0.0, 0.0, -1.0, 0.0, 0.0, -1.0, 0.0, 0.0, -1.0, 0.0, 0.0, -1.0, 0.0, 0.0, -1.0, 0.0, 0.0, -1.0, 0.0, 0.0, -1.0, 0.0, 0.0, -1.0, 0.0, 0.0, -1.0, 0.0, 0.0, -1.0, 0.0, 0.0, 1.0, 0.0, 0.0, 1.0, 0.0, 0.0, 1.0, 0.0, 0.0, 1.0, 0.0, 0.0, 1.0, 0.0, 0.0, 1.0, 0.0, 0.0, 1.0, 0.0, 0.0, 1.0, 0.0, 0.0, 1.0, 0.0, 0.0, 1.0, 0.0, 0.0, 1.0, 0.0, 0.0, 1.0, 0.0, 0.0, 1.0, 0.0, 0.0, 1.0, 0.0, 0.0, 1.0, 0.0, 0.0, 1.0, 0.0, 0.0, 1.0, 0.0, 0.0, 1.0, 0.0, 0.0, 1.0, 0.0, 0.0, 1.0, 0.0, 0.0, 1.0, 0.0, 0.0, 1.0, 0.0, 0.0, 1.0, 0.0, 0.0, 1.0, 0.0, 0.0, 1.0, 0.0, 0.0, 1.0, 0.0, 0.0, 1.0, 0.0, 0.0, 1.0, 0.0, 0.0, 1.0, 0.0, 0.0, 1.0, 0.0, 0.0, 1.0, 0.0, 0.0, 1.0, 0.0, 0.0, 1.0, 0.0, 0.0, 1.0, 0.0, 0.0, 1.0, 0.0, 0.0, 1.0, 0.0, 0.0, 1.0, 0.0, 0.0, 1.0, 0.0, 0.0, 1.0, 0.0, 0.0, 1.0, 0.0, 0.0, 1.0, 0.0, 0.0, 1.0, 0.0, 0.0, 1.0, 0.0, 0.0, 1.0, 0.0, 0.0, 1.0, 0.0, 0.0, 1.0, 0.0, 0.0, 1.0, 0.0, 0.0, 1.0, 0.0, 0.0, 1.0, 0.0, 0.0, 1.0, 0.0, 0.0, 1.0, 0.0, 0.0, 1.0, 0.0, 0.0, 1.0, 0.0, 0.0, 1.0, 0.0, 0.0, 1.0, 0.0, 0.0, 1.0, 0.0, 0.0, 1.0, 0.0, 0.0, 1.0, 0.0, 0.0, 1.0, 0.0, 0.0, 1.0, 0.0, 0.0, 1.0, 0.0, 0.0, 1.0, 0.0, 0.0, 1.0, 0.0, 0.0, 1.0, 0.0, 0.0, 1.0, 0.0, 0.0, 1.0, 0.0, 0.0, 1.0, 0.0, 0.0, 1.0, 0.0, 0.0, 1.0, 0.0, 0.0, 1.0, 0.0, 0.0, 1.0, 0.0, 0.0, 1.0, 0.0, 0.0, 1.0, 0.0, 0.0, 1.0, 0.0, 0.0, 1.0, 0.0, 0.0, 1.0, 0.0, 0.0, 1.0, 0.0, 0.0, 1.0, 0.0, 0.0, 1.0, 0.0, 0.0, 1.0, 0.0, 0.0, 1.0, 0.0, 0.0, 1.0, 0.0, 0.0, 1.0, 0.0, 0.0, 1.0, 0.0, 0.866, 0.0, -0.5, 1.0, 0.0, 0.0, 1.0, 0.0, 0.0, 0.866, 0.0, -0.5, 0.5, 0.0, -0.866, 0.866, 0.0, -0.5, 0.866, 0.0, -0.5, 0.5, 0.0, -0.866, 0.0, 0.0, -1.0, 0.5, 0.0, -0.866, 0.5, 0.0, -0.866, 0.0, 0.0, -1.0, -0.5, 0.0, -0.866, 0.0, 0.0, -1.0, 0.0, 0.0, -1.0, -0.5, 0.0, -0.866, -0.866, 0.0, -0.5, -0.5, 0.0, -0.866, -0.5, 0.0, -0.866, -0.866, 0.0, -0.5, -1.0, 0.0, 0.0, -0.866, 0.0, -0.5, -0.866, 0.0, -0.5, -1.0, 0.0, 0.0, -0.866, 0.0, 0.5, -1.0, 0.0, 0.0, -1.0, 0.0, 0.0, -0.866, 0.0, 0.5, -0.5, 0.0, 0.866, -0.866, 0.0, 0.5, -0.866, 0.0, 0.5, -0.5, 0.0, 0.866, 0.0, 0.0, 1.0, -0.5, 0.0, 0.866, -0.5, 0.0, 0.866, 0.0, 0.0, 1.0, 0.5, 0.0, 0.866, 0.0, 0.0, 1.0, 0.0, 0.0, 1.0, 0.5, 0.0, 0.866, 0.866, 0.0, 0.5, 0.5, 0.0, 0.866, 0.5, 0.0, 0.866, 0.866, 0.0, 0.5, 1.0, 0.0, 0.0, 0.866, 0.0, 0.5, 0.866, 0.0, 0.5, 1.0, 0.0, 0.0, 0.0, 1.0, 2.543e-06, 0.0, 1.0, 2.543e-06, 0.0, 1.0, 2.543e-06, 0.0, 1.0, 2.543e-06, 0.0, 1.0, -2.543e-06, 0.0, 1.0, -2.543e-06, 0.0, 1.0, -2.543e-06, 0.0, 1.0, -2.543e-06, 0.0, 1.0, 0.0, 0.0, 1.0, 0.0, 0.0, 1.0, 0.0, 0.0, 1.0, 0.0, 0.0, 1.0, 0.0, 0.0, 1.0, 0.0, 0.0, 1.0, 0.0, 0.0, 1.0, 0.0, 0.0, 1.0, 0.0, 0.0, 1.0, 0.0, 0.0, 1.0, 0.0, 0.0, 1.0, 0.0, 0.0, 1.0, 0.0, 0.0, 1.0, 0.0, 0.0, 1.0, 0.0, 0.0, 1.0, 0.0, 0.0, 1.0, -2.543e-06, 0.0, 1.0, -2.543e-06, 0.0, 1.0, -2.543e-06, 0.0, 1.0, -2.543e-06, 0.0, 1.0, 2.543e-06, 0.0, 1.0, 2.543e-06, 0.0, 1.0, 2.543e-06, 0.0, 1.0, 2.543e-06, 0.0, 1.0, 0.0, 0.0, 1.0, 0.0, 0.0, 1.0, 0.0, 0.0, 1.0, 0.0, 0.0, 1.0, 0.0, 0.0, 1.0, 0.0, 0.0, 1.0, 0.0, 0.0, 1.0, 0.0, 0.0, 1.0, 0.0, 0.0, 1.0, 0.0, 0.0, 1.0, 0.0, 0.0, 1.0, 0.0, 0.0, 1.0, 0.0, 0.0, 1.0, 0.0, 0.0, 1.0, 0.0, 0.0, 1.0, 0.0, 0.0, -1.0, 1.272e-06, 0.0, -1.0, 1.272e-06, 0.0, -1.0, 1.272e-06, 0.0, -1.0, 1.272e-06, 0.0, -1.0, 5.086e-06, 0.0, -1.0, 5.086e-06, 0.0, -1.0, 5.086e-06, 0.0, -1.0, 5.086e-06, 0.0, -1.0, -5.086e-06, 0.0, -1.0, -5.086e-06, 0.0, -1.0, -5.086e-06, 0.0, -1.0, -5.086e-06, 0.0, -1.0, -5.086e-06, 0.0, -1.0, -5.086e-06, 0.0, -1.0, -5.086e-06, 0.0, -1.0, -5.086e-06, 0.0, -1.0, 0.0, 0.0, -1.0, 0.0, 0.0, -1.0, 0.0, 0.0, -1.0, 0.0, 0.0, -1.0, 1.272e-06, 0.0, -1.0, 1.272e-06, 0.0, -1.0, 1.272e-06, 0.0, -1.0, 1.272e-06, 0.0, -1.0, -1.272e-06, 0.0, -1.0, -1.272e-06, 0.0, -1.0, -1.272e-06, 0.0, -1.0, -1.272e-06, 0.0, -1.0, -5.086e-06, 0.0, -1.0, -5.086e-06, 0.0, -1.0, -5.086e-06, 0.0, -1.0, -5.086e-06, 0.0, -1.0, 5.086e-06, 0.0, -1.0, 5.086e-06, 0.0, -1.0, 5.086e-06, 0.0, -1.0, 5.086e-06, 0.0, -1.0, 5.086e-06, 0.0, -1.0, 5.086e-06, 0.0, -1.0, 5.086e-06, 0.0, -1.0, 5.086e-06, 0.0, -1.0, 0.0, 0.0, -1.0, 0.0, 0.0, -1.0, 0.0, 0.0, -1.0, 0.0, 0.0, -1.0, -1.272e-06, 0.0, -1.0, -1.272e-06, 0.0, -1.0, -1.272e-06, 0.0, -1.0, -1.272e-06, 0.866, 0.0, -0.5, 1.0, 0.0, 0.0, 1.0, 0.0, 0.0, 0.866, 0.0, -0.5, 0.866, 0.0, -0.5, 1.0, 0.0, 0.0, 1.0, 0.0, 0.0, 0.866, 0.0, -0.5, 0.9996, -0.02649, 0.0, 0.8657, -0.02649, -0.4998, 0.8657, -0.02649, -0.4998, 0.9996, -0.02649, 0.0, 1.0, 0.0, 0.0, 0.866, 0.0, -0.5, 0.866, 0.0, -0.5, 1.0, 0.0, 0.0, 0.5, 0.0, -0.866, 0.866, 0.0, -0.5, 0.866, 0.0, -0.5, 0.5, 0.0, -0.866, 0.5, 0.0, -0.866, 0.866, 0.0, -0.5, 0.866, 0.0, -0.5, 0.5, 0.0, -0.866, 0.8657, -0.02649, -0.4998, 0.4998, -0.02649, -0.8657, 0.4998, -0.02649, -0.8657, 0.8657, -0.02649, -0.4998, 0.866, 0.0, -0.5, 0.5, 0.0, -0.866, 0.5, 0.0, -0.866, 0.866, 0.0, -0.5, 0.0, 0.0, -1.0, 0.5, 0.0, -0.866, 0.5, 0.0, -0.866, 0.0, 0.0, -1.0, 0.0, 0.0, -1.0, 0.5, 0.0, -0.866, 0.5, 0.0, -0.866, 0.0, 0.0, -1.0, 0.4998, -0.02649, -0.8657, 0.0, -0.02649, -0.9996, 0.0, -0.02649, -0.9996, 0.4998, -0.02649, -0.8657, 0.5, 0.0, -0.866, 0.0, 0.0, -1.0, 0.0, 0.0, -1.0, 0.5, 0.0, -0.866, -0.5, 0.0, -0.866, 0.0, 0.0, -1.0, 0.0, 0.0, -1.0, -0.5, 0.0, -0.866, -0.5, 0.0, -0.866, 0.0, 0.0, -1.0, 0.0, 0.0, -1.0, -0.5, 0.0, -0.866, 0.0, -0.02649, -0.9996, -0.4998, -0.02649, -0.8657, -0.4998, -0.02649, -0.8657, 0.0, -0.02649, -0.9996, 0.0, 0.0, -1.0, -0.5, 0.0, -0.866, -0.5, 0.0, -0.866, 0.0, 0.0, -1.0, -0.866, 0.0, -0.5, -0.5, 0.0, -0.866, -0.5, 0.0, -0.866, -0.866, 0.0, -0.5, -0.866, 0.0, -0.5, -0.5, 0.0, -0.866, -0.5, 0.0, -0.866, -0.866, 0.0, -0.5, -0.4998, -0.02649, -0.8657, -0.8657, -0.02649, -0.4998, -0.8657, -0.02649, -0.4998, -0.4998, -0.02649, -0.8657, -0.5, 0.0, -0.866, -0.866, 0.0, -0.5, -0.866, 0.0, -0.5, -0.5, 0.0, -0.866, -1.0, 0.0, 0.0, -0.866, 0.0, -0.5, -0.866, 0.0, -0.5, -1.0, 0.0, 0.0, -1.0, 0.0, 0.0, -0.866, 0.0, -0.5, -0.866, 0.0, -0.5, -1.0, 0.0, 0.0, -0.8657, -0.02649, -0.4998, -0.9996, -0.02649, 0.0, -0.9996, -0.02649, 0.0, -0.8657, -0.02649, -0.4998, -0.866, 0.0, -0.5, -1.0, 0.0, 0.0, -1.0, 0.0, 0.0, -0.866, 0.0, -0.5, -0.866, 0.0, 0.5, -1.0, 0.0, 0.0, -1.0, 0.0, 0.0, -0.866, 0.0, 0.5, -0.866, 0.0, 0.5, -1.0, 0.0, 0.0, -1.0, 0.0, 0.0, -0.866, 0.0, 0.5, -0.9996, -0.02649, 0.0, -0.8657, -0.02649, 0.4998, -0.8657, -0.02649, 0.4998, -0.9996, -0.02649, 0.0, -1.0, 0.0, 0.0, -0.866, 0.0, 0.5, -0.866, 0.0, 0.5, -1.0, 0.0, 0.0, -0.5, 0.0, 0.866, -0.866, 0.0, 0.5, -0.866, 0.0, 0.5, -0.5, 0.0, 0.866, -0.5, 0.0, 0.866, -0.866, 0.0, 0.5, -0.866, 0.0, 0.5, -0.5, 0.0, 0.866, -0.8657, -0.02649, 0.4998, -0.4998, -0.02649, 0.8657, -0.4998, -0.02649, 0.8657, -0.8657, -0.02649, 0.4998, -0.866, 0.0, 0.5, -0.5, 0.0, 0.866, -0.5, 0.0, 0.866, -0.866, 0.0, 0.5, 0.0, 0.0, 1.0, -0.5, 0.0, 0.866, -0.5, 0.0, 0.866, 0.0, 0.0, 1.0, 0.0, 0.0, 1.0, -0.5, 0.0, 0.866, -0.5, 0.0, 0.866, 0.0, 0.0, 1.0, -0.4998, -0.02649, 0.8657, 0.0, -0.02649, 0.9996, 0.0, -0.02649, 0.9996, -0.4998, -0.02649, 0.8657, -0.5, 0.0, 0.866, 0.0, 0.0, 1.0, 0.0, 0.0, 1.0, -0.5, 0.0, 0.866, 0.5, 0.0, 0.866, 0.0, 0.0, 1.0, 0.0, 0.0, 1.0, 0.5, 0.0, 0.866, 0.5, 0.0, 0.866, 0.0, 0.0, 1.0, 0.0, 0.0, 1.0, 0.5, 0.0, 0.866, 0.0, -0.02649, 0.9996, 0.4998, -0.02649, 0.8657, 0.4998, -0.02649, 0.8657, 0.0, -0.02649, 0.9996, 0.0, 0.0, 1.0, 0.5, 0.0, 0.866, 0.5, 0.0, 0.866, 0.0, 0.0, 1.0, 0.866, 0.0, 0.5, 0.5, 0.0, 0.866, 0.5, 0.0, 0.866, 0.866, 0.0, 0.5, 0.866, 0.0, 0.5, 0.5, 0.0, 0.866, 0.5, 0.0, 0.866, 0.866, 0.0, 0.5, 0.4998, -0.02649, 0.8657, 0.8657, -0.02649, 0.4998, 0.8657, -0.02649, 0.4998, 0.4998, -0.02649, 0.8657, 0.5, 0.0, 0.866, 0.866, 0.0, 0.5, 0.866, 0.0, 0.5, 0.5, 0.0, 0.866, 1.0, 0.0, 0.0, 0.866, 0.0, 0.5, 0.866, 0.0, 0.5, 1.0, 0.0, 0.0, 1.0, 0.0, 0.0, 0.866, 0.0, 0.5, 0.866, 0.0, 0.5, 1.0, 0.0, 0.0, 0.8657, -0.02649, 0.4998, 0.9996, -0.02649, 0.0, 0.9996, -0.02649, 0.0, 0.8657, -0.02649, 0.4998, 0.866, 0.0, 0.5, 1.0, 0.0, 0.0, 1.0, 0.0, 0.0, 0.866, 0.0, 0.5, 0.0, 1.0, 0.0, 0.0, 1.0, 0.0, 0.0, 1.0, 0.0, 0.0, 1.0, 0.0, 0.0, 1.0, 0.0, 0.0, 1.0, 0.0, 0.0, 1.0, 0.0, 0.0, 1.0, 0.0, 0.0, 1.0, 0.0, 0.0, 1.0, 0.0, 0.0, 1.0, 0.0, 0.0, 1.0, 0.0, 0.0, 1.0, -2.325e-05, 0.0, 1.0, -2.325e-05, 0.0, 1.0, -2.325e-05, 0.0, 1.0, -2.325e-05, 0.0, 1.0, -2.325e-05, 0.0, 1.0, -2.325e-05, 0.0, 1.0, -2.325e-05, 0.0, 1.0, -2.325e-05, 0.0, 1.0, 0.0, 0.0, 1.0, 0.0, 0.0, 1.0, 0.0, 0.0, 1.0, 0.0, 0.0, 1.0, 0.0, 0.0, 1.0, 0.0, 0.0, 1.0, 0.0, 0.0, 1.0, 0.0, 0.0, 1.0, 0.0, 0.0, 1.0, 0.0, 0.0, 1.0, 0.0, 0.0, 1.0, 0.0, 0.0, 1.0, 0.0, 0.0, 1.0, 0.0, 0.0, 1.0, 0.0, 0.0, 1.0, 0.0, 0.0, 1.0, 2.325e-05, 0.0, 1.0, 2.325e-05, 0.0, 1.0, 2.325e-05, 0.0, 1.0, 2.325e-05, 0.0, 1.0, 2.325e-05, 0.0, 1.0, 2.325e-05, 0.0, 1.0, 2.325e-05, 0.0, 1.0, 2.325e-05, 0.0, 1.0, 0.0, 0.0, 1.0, 0.0, 0.0, 1.0, 0.0, 0.0, 1.0, 0.0, 0.0, -1.0, -5.813e-06, 0.0, -1.0, -5.813e-06, 0.0, -1.0, -5.813e-06, 0.0, -1.0, -5.813e-06, 0.0, -1.0, 0.0, 0.0, -1.0, 0.0, 0.0, -1.0, 0.0, 0.0, -1.0, 0.0, 0.0, -1.0, 0.0, 0.0, -1.0, 0.0, 0.0, -1.0, 0.0, 0.0, -1.0, 0.0, 0.0, -1.0, 0.0, 0.0, -1.0, 0.0, 0.0, -1.0, 0.0, 0.0, -1.0, 0.0, 0.0, -1.0, 0.0, 0.0, -1.0, 0.0, 0.0, -1.0, 0.0, 0.0, -1.0, 0.0, 0.0, -1.0, 0.0, 0.0, -1.0, 0.0, 0.0, -1.0, 0.0, 0.0, -1.0, 0.0, 0.0, -1.0, 5.813e-06, 0.0, -1.0, 5.813e-06, 0.0, -1.0, 5.813e-06, 0.0, -1.0, 5.813e-06, 0.0, -1.0, 0.0, 0.0, -1.0, 0.0, 0.0, -1.0, 0.0, 0.0, -1.0, 0.0, 0.0, -1.0, 0.0, 0.0, -1.0, 0.0, 0.0, -1.0, 0.0, 0.0, -1.0, 0.0, 0.0, -1.0, 0.0, 0.0, -1.0, 0.0, 0.0, -1.0, 0.0, 0.0, -1.0, 0.0, 0.0, -1.0, 0.0, 0.0, -1.0, 0.0, 0.0, -1.0, 0.0, 0.0, -1.0, 0.0, 0.0, -1.0, 0.0, 0.0, -1.0, 0.0, 0.0, -1.0, 0.0, 0.0, -1.0, 0.0, 0.0, -1.0, 0.0, 0.0, -1.0, 0.0, 0.0, -1.0, 0.0, 0.0, -1.0, 0.0, 0.0, -1.0, 0.0, 0.0, -1.0, 0.0, 0.0, -1.0, 0.0, 0.0, -1.0, 0.0, 0.0, -1.0, 0.0, 0.0, -1.0, 0.0, 0.0, -1.0, 0.0, 0.0, -1.0, 0.0, 0.0, -1.0, 0.0, 0.0, -1.0, 0.0, 0.0, -1.0, 0.0, 0.0, -1.0, 0.0, 0.0, -1.0, 1.163e-05, 0.0, -1.0, 1.163e-05, 0.0, -1.0, 1.163e-05, 0.0, -1.0, 1.163e-05, 0.0, -1.0, 5.813e-06, 0.0, -1.0, 5.813e-06, 0.0, -1.0, 5.813e-06, 0.0, -1.0, 5.813e-06, 0.0, -1.0, 0.0, 0.0, -1.0, 0.0, 0.0, -1.0, 0.0, 0.0, -1.0, 0.0, 0.0, -1.0, 0.0, 0.0, -1.0, 0.0, 0.0, -1.0, 0.0, 0.0, -1.0, 0.0, 0.0, -1.0, 0.0, 0.0, -1.0, 0.0, 0.0, -1.0, 0.0, 0.0, -1.0, 0.0, 0.0, -1.0, 0.0, 0.0, -1.0, 0.0, 0.0, -1.0, 0.0, 0.0, -1.0, 0.0, 0.0, -1.0, -1.163e-05, 0.0, -1.0, -1.163e-05, 0.0, -1.0, -1.163e-05, 0.0, -1.0, -1.163e-05, 0.0, -1.0, -5.813e-06, 0.0, -1.0, -5.813e-06, 0.0, -1.0, -5.813e-06, 0.0, -1.0, -5.813e-06, 0.0, 1.0, 0.0, 0.0, 1.0, 0.0, 0.0, 1.0, 0.0, 0.0, 1.0, 0.0, 0.0, 1.0, 0.0, 0.0, 1.0, 0.0, 0.0, 1.0, 0.0, 0.0, 1.0, 0.0, 0.0, 1.0, 0.0, 0.0, 1.0, 0.0, 0.0, 1.0, 0.0, 0.0, 1.0, 0.0, 0.0, 1.0, 0.0, 0.0, 1.0, 0.0, 0.0, 1.0, 0.0, 0.0, 1.0, 0.0, 0.0, 1.0, 0.0, 0.0, 1.0, 0.0, 0.0, 1.0, 0.0, 0.0, 1.0, 0.0, 0.0, 1.0, 0.0, 0.0, 1.0, 0.0, 0.0, 1.0, 0.0, 0.0, 1.0, 0.0, 0.0, 1.0, 0.0, 0.0, 1.0, 0.0, 0.0, 1.0, 0.0, 0.0, 1.0, 0.0, 0.0, 1.0, 0.0, 0.0, 1.0, 0.0, 0.0, 1.0, 0.0, 0.0, 1.0, 0.0, 0.0, 1.0, 0.0, 0.0, 1.0, 0.0, 0.0, 1.0, 0.0, 0.0, 1.0, 0.0, 0.0, 1.0, 0.0, 0.0, 1.0, 0.0, 0.0, 1.0, 0.0, 0.0, 1.0, 0.0, 0.0, 1.0, 0.0, 0.0, 1.0, 0.0, 0.0, 1.0, 0.0, 0.0, 1.0, 0.0, 0.0, 1.0, 0.0, 0.0, 1.0, 0.0, 0.0, 1.0, 0.0, 0.0, 1.0, 0.0, 0.866, 0.0, -0.5, 1.0, 0.0, 0.0, 1.0, 0.0, 0.0, 0.866, 0.0, -0.5, 1.0, 0.0, 0.0, 0.866, 0.0, -0.5, 0.866, 0.0, -0.5, 1.0, 0.0, 0.0, 0.5, 0.0, -0.866, 0.866, 0.0, -0.5, 0.866, 0.0, -0.5, 0.5, 0.0, -0.866, 0.866, 0.0, -0.5, 0.5, 0.0, -0.866, 0.5, 0.0, -0.866, 0.866, 0.0, -0.5, 0.0, 0.0, -1.0, 0.5, 0.0, -0.866, 0.5, 0.0, -0.866, 0.0, 0.0, -1.0, 0.5, 0.0, -0.866, 0.0, 0.0, -1.0, 0.0, 0.0, -1.0, 0.5, 0.0, -0.866, -0.5, 0.0, -0.866, 0.0, 0.0, -1.0, 0.0, 0.0, -1.0, -0.5, 0.0, -0.866, 0.0, 0.0, -1.0, -0.5, 0.0, -0.866, -0.5, 0.0, -0.866, 0.0, 0.0, -1.0, -0.866, 0.0, -0.5, -0.5, 0.0, -0.866, -0.5, 0.0, -0.866, -0.866, 0.0, -0.5, -0.5, 0.0, -0.866, -0.866, 0.0, -0.5, -0.866, 0.0, -0.5, -0.5, 0.0, -0.866, -1.0, 0.0, 0.0, -0.866, 0.0, -0.5, -0.866, 0.0, -0.5, -1.0, 0.0, 0.0, -0.866, 0.0, -0.5, -1.0, 0.0, 0.0, -1.0, 0.0, 0.0, -0.866, 0.0, -0.5, -0.866, 0.0, 0.5, -1.0, 0.0, 0.0, -1.0, 0.0, 0.0, -0.866, 0.0, 0.5, -1.0, 0.0, 0.0, -0.866, 0.0, 0.5, -0.866, 0.0, 0.5, -1.0, 0.0, 0.0, -0.5, 0.0, 0.866, -0.866, 0.0, 0.5, -0.866, 0.0, 0.5, -0.5, 0.0, 0.866, -0.866, 0.0, 0.5, -0.5, 0.0, 0.866, -0.5, 0.0, 0.866, -0.866, 0.0, 0.5, 0.0, 0.0, 1.0, -0.5, 0.0, 0.866, -0.5, 0.0, 0.866, 0.0, 0.0, 1.0, -0.5, 0.0, 0.866, 0.0, 0.0, 1.0, 0.0, 0.0, 1.0, -0.5, 0.0, 0.866, 0.5, 0.0, 0.866, 0.0, 0.0, 1.0, 0.0, 0.0, 1.0, 0.5, 0.0, 0.866, 0.0, 0.0, 1.0, 0.5, 0.0, 0.866, 0.5, 0.0, 0.866, 0.0, 0.0, 1.0, 0.866, 0.0, 0.5, 0.5, 0.0, 0.866, 0.5, 0.0, 0.866, 0.866, 0.0, 0.5, 0.5, 0.0, 0.866, 0.866, 0.0, 0.5, 0.866, 0.0, 0.5, 0.5, 0.0, 0.866, 1.0, 0.0, 0.0, 0.866, 0.0, 0.5, 0.866, 0.0, 0.5, 1.0, 0.0, 0.0, 0.866, 0.0, 0.5, 1.0, 0.0, 0.0, 1.0, 0.0, 0.0, 0.866, 0.0, 0.5, 0.0, 1.0, 0.0, 0.0, 1.0, 0.0, 0.0, 1.0, 0.0, 0.0, 1.0, 0.0, 0.0, 1.0, 0.0, 0.0, 1.0, 0.0, 0.0, 1.0, 0.0, 0.0, 1.0, 0.0, 0.0, 1.0, 0.0, 0.0, 1.0, 0.0, 0.0, 1.0, 0.0, 0.0, 1.0, 0.0, 0.0, 1.0, 3.368e-05, 0.0, 1.0, 3.368e-05, 0.0, 1.0, 3.368e-05, 0.0, 1.0, 3.368e-05, 0.0, 1.0, 3.368e-05, 0.0, 1.0, 3.368e-05, 0.0, 1.0, 3.368e-05, 0.0, 1.0, 3.368e-05, 0.0, 1.0, 0.0, 0.0, 1.0, 0.0, 0.0, 1.0, 0.0, 0.0, 1.0, 0.0, 0.0, 1.0, 0.0, 0.0, 1.0, 0.0, 0.0, 1.0, 0.0, 0.0, 1.0, 0.0, 0.0, 1.0, 0.0, 0.0, 1.0, 0.0, 0.0, 1.0, 0.0, 0.0, 1.0, 0.0, 0.0, 1.0, 0.0, 0.0, 1.0, 0.0, 0.0, 1.0, 0.0, 0.0, 1.0, 0.0, 0.0, 1.0, -3.368e-05, 0.0, 1.0, -3.368e-05, 0.0, 1.0, -3.368e-05, 0.0, 1.0, -3.368e-05, 0.0, 1.0, -3.368e-05, 0.0, 1.0, -3.368e-05, 0.0, 1.0, -3.368e-05, 0.0, 1.0, -3.368e-05, 0.0, 1.0, 0.0, 0.0, 1.0, 0.0, 0.0, 1.0, 0.0, 0.0, 1.0, 0.0, 0.0, -1.0, -8.419e-06, 0.0, -1.0, -8.419e-06, 0.0, -1.0, -8.419e-06, 0.0, -1.0, -8.419e-06, 0.0, -1.0, 0.0, 0.0, -1.0, 0.0, 0.0, -1.0, 0.0, 0.0, -1.0, 0.0, 0.0, -1.0, -1.684e-05, 0.0, -1.0, -1.684e-05, 0.0, -1.0, -1.684e-05, 0.0, -1.0, -1.684e-05, 0.0, -1.0, -1.684e-05, 0.0, -1.0, -1.684e-05, 0.0, -1.0, -1.684e-05, 0.0, -1.0, -1.684e-05, 0.0, -1.0, 1.684e-05, 0.0, -1.0, 1.684e-05, 0.0, -1.0, 1.684e-05, 0.0, -1.0, 1.684e-05, 0.0, -1.0, 0.0, 0.0, -1.0, 0.0, 0.0, -1.0, 0.0, 0.0, -1.0, 0.0, 0.0, -1.0, 8.419e-06, 0.0, -1.0, 8.419e-06, 0.0, -1.0, 8.419e-06, 0.0, -1.0, 8.419e-06, 0.0, -1.0, 0.0, 0.0, -1.0, 0.0, 0.0, -1.0, 0.0, 0.0, -1.0, 0.0, 0.0, -1.0, 1.684e-05, 0.0, -1.0, 1.684e-05, 0.0, -1.0, 1.684e-05, 0.0, -1.0, 1.684e-05, 0.0, -1.0, 1.684e-05, 0.0, -1.0, 1.684e-05, 0.0, -1.0, 1.684e-05, 0.0, -1.0, 1.684e-05, 0.0, -1.0, -1.684e-05, 0.0, -1.0, -1.684e-05, 0.0, -1.0, -1.684e-05, 0.0, -1.0, -1.684e-05, 0.0, -1.0, 0.0, 0.0, -1.0, 0.0, 0.0, -1.0, 0.0, 0.0, -1.0, 0.0])] * 3)])

# ---- objects
ob_firetorch = bpy.data.objects.new('FireTorch', me_firetorch)

# ---- transforms, parenting, visibility, modifiers, constraints
ob_firetorch.location = (0.0, 0.0, 0.0)
ob_firetorch.rotation_euler = (1.571, -0.0, 0.0)
ob_firetorch.scale = (0.25, 0.25, 0.25)
ob_firetorch.lineart.crease_threshold = 0.0

# ---- collection membership
col_collection_1.objects.link(ob_firetorch)

# ---- scene / render settings (as saved in the file)
scene.frame_start = 1; scene.frame_end = 250; scene.frame_set(1)
scene.render.engine = 'BLENDER_EEVEE_NEXT'
scene.render.resolution_percentage = 50
scene.render.dither_intensity = 0.0
scene.cycles.use_denoising = False
scene.cycles.samples = 128
scene.cycles.sampling_pattern = 'TABULATED_SOBOL'
scene.cycles.light_sampling_threshold = 0.0
scene.cycles.use_adaptive_sampling = False
scene.cycles.use_light_tree = False
scene.cycles.blur_glossy = 0.0
scene.cycles.sample_clamp_indirect = 0.0
scene.view_settings.view_transform = 'Standard'
bpy.context.view_layer.update()

# ---- added for rendering (the .blend has no active camera and no usable light): camera, sun
cam_auto = bpy.data.cameras.new('AutoCamera')
cam_auto.lens = 50.0
cam_auto.sensor_width = 36.0
cam_auto.clip_end = 1000.0
ob_auto_camera = bpy.data.objects.new('AutoCamera', cam_auto)
scene.collection.objects.link(ob_auto_camera)
ob_auto_camera.location = (18.6664, -22.3997, 24.9331)
ob_auto_camera.rotation_euler = (1.09748, -7.21219e-08, 0.694738)
scene.camera = ob_auto_camera
light_auto_sun = bpy.data.lights.new('AutoSun', 'SUN')
light_auto_sun.energy = 3.0
light_auto_sun.angle = 0.0523599
ob_auto_sun = bpy.data.objects.new('AutoSun', light_auto_sun)
scene.collection.objects.link(ob_auto_sun)
ob_auto_sun.rotation_euler = (0.872665, 0.174533, 0.523599)
bpy.context.view_layer.update()
